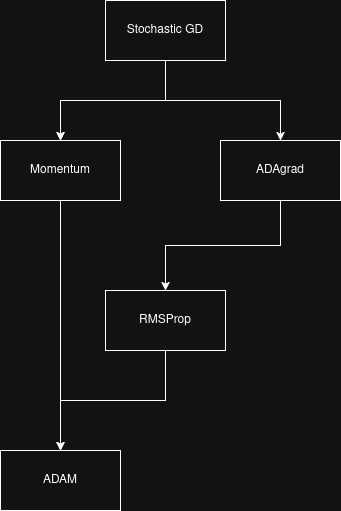

The diagram above was exported from draw.io. Its source (the exported page's mxGraphModel, read from the mxfile embedded in the PNG):
<mxGraphModel dx="1334" dy="805" grid="1" gridSize="10" guides="1" tooltips="1" connect="1" arrows="1" fold="1" page="1" pageScale="1" pageWidth="850" pageHeight="1100" math="0" shadow="0">
  <root>
    <mxCell id="0" />
    <mxCell id="1" parent="0" />
    <mxCell id="GxvBOsJq6u9oWa43U8Hg-4" edge="1" parent="1" source="GxvBOsJq6u9oWa43U8Hg-1" style="edgeStyle=orthogonalEdgeStyle;rounded=0;orthogonalLoop=1;jettySize=auto;html=1;" target="GxvBOsJq6u9oWa43U8Hg-3" value="">
      <mxGeometry relative="1" as="geometry" />
    </mxCell>
    <mxCell id="GxvBOsJq6u9oWa43U8Hg-5" edge="1" parent="1" source="GxvBOsJq6u9oWa43U8Hg-1" style="edgeStyle=orthogonalEdgeStyle;rounded=0;orthogonalLoop=1;jettySize=auto;html=1;" target="GxvBOsJq6u9oWa43U8Hg-3" value="">
      <mxGeometry relative="1" as="geometry" />
    </mxCell>
    <mxCell id="GxvBOsJq6u9oWa43U8Hg-7" edge="1" parent="1" source="GxvBOsJq6u9oWa43U8Hg-1" style="edgeStyle=orthogonalEdgeStyle;rounded=0;orthogonalLoop=1;jettySize=auto;html=1;" target="GxvBOsJq6u9oWa43U8Hg-6" value="">
      <mxGeometry relative="1" as="geometry" />
    </mxCell>
    <mxCell id="GxvBOsJq6u9oWa43U8Hg-1" parent="1" style="rounded=0;whiteSpace=wrap;html=1;" value="Stochastic GD" vertex="1">
      <mxGeometry height="60" width="120" x="365" y="170" as="geometry" />
    </mxCell>
    <mxCell id="GxvBOsJq6u9oWa43U8Hg-12" edge="1" parent="1" source="GxvBOsJq6u9oWa43U8Hg-3" style="edgeStyle=orthogonalEdgeStyle;rounded=0;orthogonalLoop=1;jettySize=auto;html=1;" target="GxvBOsJq6u9oWa43U8Hg-11" value="">
      <mxGeometry relative="1" as="geometry" />
    </mxCell>
    <mxCell id="GxvBOsJq6u9oWa43U8Hg-3" parent="1" style="rounded=0;whiteSpace=wrap;html=1;" value="Momentum" vertex="1">
      <mxGeometry height="60" width="120" x="260" y="310" as="geometry" />
    </mxCell>
    <mxCell id="GxvBOsJq6u9oWa43U8Hg-10" edge="1" parent="1" source="GxvBOsJq6u9oWa43U8Hg-6" style="edgeStyle=orthogonalEdgeStyle;rounded=0;orthogonalLoop=1;jettySize=auto;html=1;entryX=0.5;entryY=0;entryDx=0;entryDy=0;" target="GxvBOsJq6u9oWa43U8Hg-8">
      <mxGeometry relative="1" as="geometry" />
    </mxCell>
    <mxCell id="GxvBOsJq6u9oWa43U8Hg-6" parent="1" style="whiteSpace=wrap;html=1;rounded=0;" value="ADAgrad" vertex="1">
      <mxGeometry height="60" width="120" x="480" y="310" as="geometry" />
    </mxCell>
    <mxCell id="GxvBOsJq6u9oWa43U8Hg-13" edge="1" parent="1" source="GxvBOsJq6u9oWa43U8Hg-8" style="edgeStyle=orthogonalEdgeStyle;rounded=0;orthogonalLoop=1;jettySize=auto;html=1;entryX=0.5;entryY=0;entryDx=0;entryDy=0;" target="GxvBOsJq6u9oWa43U8Hg-11">
      <mxGeometry relative="1" as="geometry" />
    </mxCell>
    <mxCell id="GxvBOsJq6u9oWa43U8Hg-8" parent="1" style="whiteSpace=wrap;html=1;rounded=0;" value="RMSProp" vertex="1">
      <mxGeometry height="60" width="120" x="365" y="460" as="geometry" />
    </mxCell>
    <mxCell id="GxvBOsJq6u9oWa43U8Hg-11" parent="1" style="whiteSpace=wrap;html=1;rounded=0;" value="ADAM" vertex="1">
      <mxGeometry height="60" width="120" x="260" y="620" as="geometry" />
    </mxCell>
  </root>
</mxGraphModel>